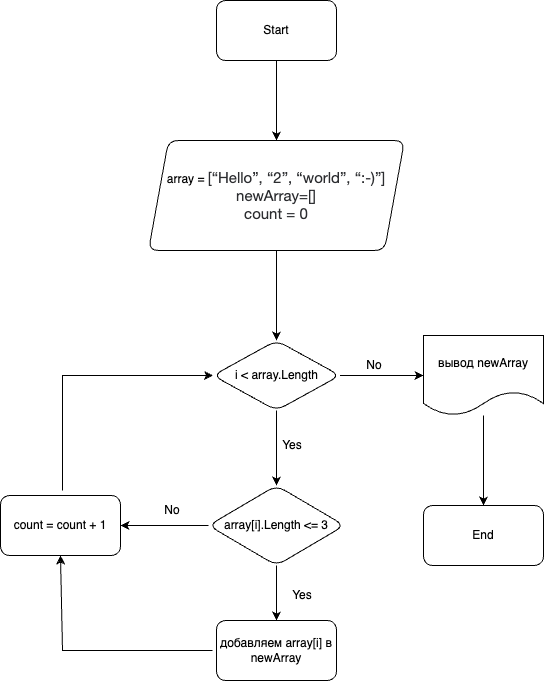

The diagram above was exported from draw.io. Its source (the exported page's mxGraphModel, read from the mxfile embedded in the PNG):
<mxGraphModel dx="1242" dy="734" grid="1" gridSize="10" guides="1" tooltips="1" connect="1" arrows="1" fold="1" page="1" pageScale="1" pageWidth="827" pageHeight="1169" math="0" shadow="0">
  <root>
    <mxCell id="0" />
    <mxCell id="1" parent="0" />
    <mxCell id="SMt4cgmgEH0WZoMrblcH-5" value="" style="edgeStyle=orthogonalEdgeStyle;rounded=0;orthogonalLoop=1;jettySize=auto;html=1;" edge="1" parent="1" source="SMt4cgmgEH0WZoMrblcH-1" target="SMt4cgmgEH0WZoMrblcH-4">
      <mxGeometry relative="1" as="geometry" />
    </mxCell>
    <mxCell id="SMt4cgmgEH0WZoMrblcH-1" value="Start" style="rounded=1;whiteSpace=wrap;html=1;" vertex="1" parent="1">
      <mxGeometry x="354" y="60" width="120" height="60" as="geometry" />
    </mxCell>
    <mxCell id="SMt4cgmgEH0WZoMrblcH-7" value="" style="edgeStyle=orthogonalEdgeStyle;rounded=0;orthogonalLoop=1;jettySize=auto;html=1;" edge="1" parent="1" source="SMt4cgmgEH0WZoMrblcH-4" target="SMt4cgmgEH0WZoMrblcH-6">
      <mxGeometry relative="1" as="geometry" />
    </mxCell>
    <mxCell id="SMt4cgmgEH0WZoMrblcH-4" value="array =&amp;nbsp;&lt;span style=&quot;color: rgb(44, 45, 48); font-family: Onest, Roboto, &amp;quot;San Francisco&amp;quot;, &amp;quot;Helvetica Neue&amp;quot;, Helvetica, Arial; font-size: 15px; text-align: start; background-color: rgb(255, 255, 255);&quot;&gt;[“Hello”, “2”, “world”, “:-)”]&lt;/span&gt;&lt;div&gt;&lt;span style=&quot;color: rgb(44, 45, 48); font-family: Onest, Roboto, &amp;quot;San Francisco&amp;quot;, &amp;quot;Helvetica Neue&amp;quot;, Helvetica, Arial; font-size: 15px; text-align: start; background-color: rgb(255, 255, 255);&quot;&gt;newArray=[]&lt;/span&gt;&lt;/div&gt;&lt;div&gt;&lt;span style=&quot;color: rgb(44, 45, 48); font-family: Onest, Roboto, &amp;quot;San Francisco&amp;quot;, &amp;quot;Helvetica Neue&amp;quot;, Helvetica, Arial; font-size: 15px; text-align: start; background-color: rgb(255, 255, 255);&quot;&gt;count = 0&lt;/span&gt;&lt;/div&gt;" style="shape=parallelogram;perimeter=parallelogramPerimeter;whiteSpace=wrap;html=1;fixedSize=1;rounded=1;" vertex="1" parent="1">
      <mxGeometry x="286" y="200" width="256" height="110" as="geometry" />
    </mxCell>
    <mxCell id="SMt4cgmgEH0WZoMrblcH-9" value="" style="edgeStyle=orthogonalEdgeStyle;rounded=0;orthogonalLoop=1;jettySize=auto;html=1;" edge="1" parent="1" source="SMt4cgmgEH0WZoMrblcH-6" target="SMt4cgmgEH0WZoMrblcH-8">
      <mxGeometry relative="1" as="geometry" />
    </mxCell>
    <mxCell id="SMt4cgmgEH0WZoMrblcH-12" value="" style="edgeStyle=orthogonalEdgeStyle;rounded=0;orthogonalLoop=1;jettySize=auto;html=1;" edge="1" parent="1" source="SMt4cgmgEH0WZoMrblcH-6" target="SMt4cgmgEH0WZoMrblcH-11">
      <mxGeometry relative="1" as="geometry" />
    </mxCell>
    <mxCell id="SMt4cgmgEH0WZoMrblcH-6" value="i &amp;lt; array.Length" style="rhombus;whiteSpace=wrap;html=1;rounded=1;" vertex="1" parent="1">
      <mxGeometry x="350.5" y="400" width="127" height="70" as="geometry" />
    </mxCell>
    <mxCell id="SMt4cgmgEH0WZoMrblcH-17" value="" style="edgeStyle=orthogonalEdgeStyle;rounded=0;orthogonalLoop=1;jettySize=auto;html=1;" edge="1" parent="1" source="SMt4cgmgEH0WZoMrblcH-8" target="SMt4cgmgEH0WZoMrblcH-16">
      <mxGeometry relative="1" as="geometry" />
    </mxCell>
    <mxCell id="SMt4cgmgEH0WZoMrblcH-19" value="" style="edgeStyle=orthogonalEdgeStyle;rounded=0;orthogonalLoop=1;jettySize=auto;html=1;" edge="1" parent="1" source="SMt4cgmgEH0WZoMrblcH-8" target="SMt4cgmgEH0WZoMrblcH-18">
      <mxGeometry relative="1" as="geometry" />
    </mxCell>
    <mxCell id="SMt4cgmgEH0WZoMrblcH-8" value="array[i].Length &amp;lt;= 3" style="rhombus;whiteSpace=wrap;html=1;rounded=1;" vertex="1" parent="1">
      <mxGeometry x="346" y="545" width="136" height="80" as="geometry" />
    </mxCell>
    <mxCell id="SMt4cgmgEH0WZoMrblcH-10" value="Yes" style="text;html=1;align=center;verticalAlign=middle;whiteSpace=wrap;rounded=0;" vertex="1" parent="1">
      <mxGeometry x="400" y="490" width="60" height="30" as="geometry" />
    </mxCell>
    <mxCell id="SMt4cgmgEH0WZoMrblcH-25" value="" style="edgeStyle=orthogonalEdgeStyle;rounded=0;orthogonalLoop=1;jettySize=auto;html=1;" edge="1" parent="1" source="SMt4cgmgEH0WZoMrblcH-11" target="SMt4cgmgEH0WZoMrblcH-24">
      <mxGeometry relative="1" as="geometry" />
    </mxCell>
    <mxCell id="SMt4cgmgEH0WZoMrblcH-11" value="вывод newArray" style="shape=document;whiteSpace=wrap;html=1;boundedLbl=1;rounded=1;" vertex="1" parent="1">
      <mxGeometry x="561" y="395" width="120" height="80" as="geometry" />
    </mxCell>
    <mxCell id="SMt4cgmgEH0WZoMrblcH-13" value="No" style="text;html=1;align=center;verticalAlign=middle;whiteSpace=wrap;rounded=0;" vertex="1" parent="1">
      <mxGeometry x="482" y="410" width="60" height="30" as="geometry" />
    </mxCell>
    <mxCell id="SMt4cgmgEH0WZoMrblcH-16" value="добавляем array[i] в newArray" style="whiteSpace=wrap;html=1;rounded=1;" vertex="1" parent="1">
      <mxGeometry x="354" y="680" width="120" height="60" as="geometry" />
    </mxCell>
    <mxCell id="SMt4cgmgEH0WZoMrblcH-18" value="count = count + 1" style="whiteSpace=wrap;html=1;rounded=1;" vertex="1" parent="1">
      <mxGeometry x="138" y="555" width="120" height="60" as="geometry" />
    </mxCell>
    <mxCell id="SMt4cgmgEH0WZoMrblcH-20" value="" style="endArrow=classic;html=1;rounded=0;entryX=0.5;entryY=1;entryDx=0;entryDy=0;" edge="1" parent="1" target="SMt4cgmgEH0WZoMrblcH-18">
      <mxGeometry width="50" height="50" relative="1" as="geometry">
        <mxPoint x="350" y="710" as="sourcePoint" />
        <mxPoint x="440" y="400" as="targetPoint" />
        <Array as="points">
          <mxPoint x="200" y="710" />
        </Array>
      </mxGeometry>
    </mxCell>
    <mxCell id="SMt4cgmgEH0WZoMrblcH-21" value="Yes" style="text;html=1;align=center;verticalAlign=middle;whiteSpace=wrap;rounded=0;" vertex="1" parent="1">
      <mxGeometry x="410" y="640" width="60" height="30" as="geometry" />
    </mxCell>
    <mxCell id="SMt4cgmgEH0WZoMrblcH-22" value="No" style="text;html=1;align=center;verticalAlign=middle;whiteSpace=wrap;rounded=0;" vertex="1" parent="1">
      <mxGeometry x="280" y="555" width="60" height="30" as="geometry" />
    </mxCell>
    <mxCell id="SMt4cgmgEH0WZoMrblcH-23" value="" style="endArrow=classic;html=1;rounded=0;entryX=0;entryY=0.5;entryDx=0;entryDy=0;" edge="1" parent="1" target="SMt4cgmgEH0WZoMrblcH-6">
      <mxGeometry width="50" height="50" relative="1" as="geometry">
        <mxPoint x="200" y="550" as="sourcePoint" />
        <mxPoint x="440" y="400" as="targetPoint" />
        <Array as="points">
          <mxPoint x="200" y="435" />
        </Array>
      </mxGeometry>
    </mxCell>
    <mxCell id="SMt4cgmgEH0WZoMrblcH-24" value="End" style="whiteSpace=wrap;html=1;rounded=1;" vertex="1" parent="1">
      <mxGeometry x="561" y="565" width="120" height="60" as="geometry" />
    </mxCell>
  </root>
</mxGraphModel>